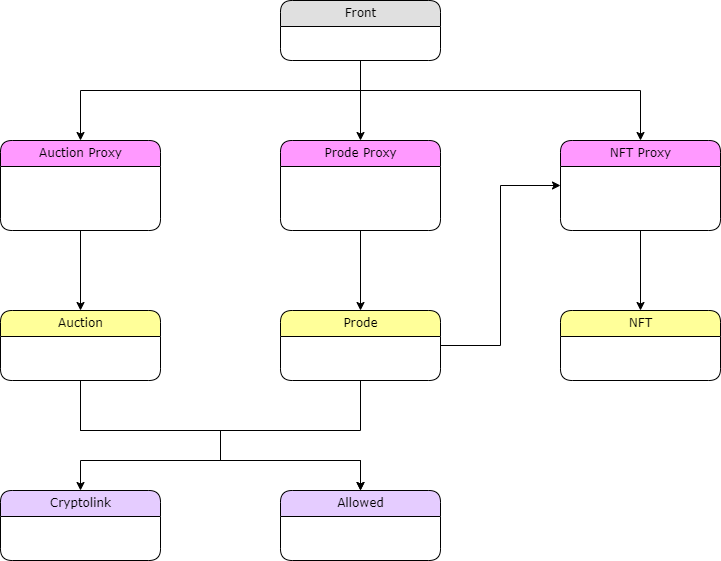

The diagram above was exported from draw.io. Its source (the exported page's mxGraphModel, read from the mxfile embedded in the PNG):
<mxGraphModel dx="1108" dy="553" grid="1" gridSize="10" guides="1" tooltips="1" connect="1" arrows="1" fold="1" page="1" pageScale="1" pageWidth="1100" pageHeight="850" background="#ffffff" math="0" shadow="0">
  <root>
    <mxCell id="0" />
    <mxCell id="1" parent="0" />
    <mxCell id="JG_a8ye7b-ZBBXJKZCyh-2" style="edgeStyle=orthogonalEdgeStyle;rounded=0;orthogonalLoop=1;jettySize=auto;html=1;entryX=0.5;entryY=0;entryDx=0;entryDy=0;" parent="1" source="21ea969265ad0168-6" target="67EA02IBs3otqQaFGJDR-2" edge="1">
      <mxGeometry relative="1" as="geometry" />
    </mxCell>
    <mxCell id="pcBybOacz_EmgaHUCejK-1" style="edgeStyle=orthogonalEdgeStyle;rounded=0;orthogonalLoop=1;jettySize=auto;html=1;entryX=0.5;entryY=0;entryDx=0;entryDy=0;" parent="1" source="21ea969265ad0168-6" target="67EA02IBs3otqQaFGJDR-3" edge="1">
      <mxGeometry relative="1" as="geometry">
        <Array as="points">
          <mxPoint x="640" y="170" />
          <mxPoint x="920" y="170" />
        </Array>
      </mxGeometry>
    </mxCell>
    <mxCell id="67EA02IBs3otqQaFGJDR-9" style="edgeStyle=orthogonalEdgeStyle;rounded=0;orthogonalLoop=1;jettySize=auto;html=1;entryX=0.5;entryY=0;entryDx=0;entryDy=0;" parent="1" source="21ea969265ad0168-6" target="67EA02IBs3otqQaFGJDR-4" edge="1">
      <mxGeometry relative="1" as="geometry">
        <Array as="points">
          <mxPoint x="640" y="170" />
          <mxPoint x="360" y="170" />
        </Array>
      </mxGeometry>
    </mxCell>
    <mxCell id="21ea969265ad0168-6" value="Front" style="swimlane;html=1;fontStyle=0;childLayout=stackLayout;horizontal=1;startSize=26;fillColor=#e0e0e0;horizontalStack=0;resizeParent=1;resizeLast=0;collapsible=1;marginBottom=0;swimlaneFillColor=#ffffff;align=center;rounded=1;shadow=0;comic=0;labelBackgroundColor=none;strokeWidth=1;fontFamily=Verdana;fontSize=12" parent="1" vertex="1">
      <mxGeometry x="560" y="80" width="160" height="60" as="geometry" />
    </mxCell>
    <mxCell id="JG_a8ye7b-ZBBXJKZCyh-4" style="edgeStyle=orthogonalEdgeStyle;rounded=0;orthogonalLoop=1;jettySize=auto;html=1;entryX=0;entryY=0.5;entryDx=0;entryDy=0;" parent="1" source="21ea969265ad0168-10" target="67EA02IBs3otqQaFGJDR-3" edge="1">
      <mxGeometry relative="1" as="geometry">
        <mxPoint x="830" y="435" as="targetPoint" />
      </mxGeometry>
    </mxCell>
    <mxCell id="JG_a8ye7b-ZBBXJKZCyh-11" style="edgeStyle=orthogonalEdgeStyle;rounded=0;orthogonalLoop=1;jettySize=auto;html=1;entryX=0.5;entryY=0;entryDx=0;entryDy=0;" parent="1" source="21ea969265ad0168-10" target="21ea969265ad0168-26" edge="1">
      <mxGeometry relative="1" as="geometry">
        <Array as="points">
          <mxPoint x="640" y="510" />
          <mxPoint x="500" y="510" />
          <mxPoint x="500" y="540" />
          <mxPoint x="640" y="540" />
        </Array>
      </mxGeometry>
    </mxCell>
    <mxCell id="21ea969265ad0168-10" value="Prode" style="swimlane;html=1;fontStyle=0;childLayout=stackLayout;horizontal=1;startSize=26;fillColor=#FFFF99;horizontalStack=0;resizeParent=1;resizeLast=0;collapsible=1;marginBottom=0;swimlaneFillColor=#ffffff;align=center;rounded=1;shadow=0;comic=0;labelBackgroundColor=none;strokeWidth=1;fontFamily=Verdana;fontSize=12" parent="1" vertex="1">
      <mxGeometry x="560" y="390" width="160" height="70" as="geometry" />
    </mxCell>
    <mxCell id="21ea969265ad0168-14" value="NFT" style="swimlane;html=1;fontStyle=0;childLayout=stackLayout;horizontal=1;startSize=26;fillColor=#FFFF99;horizontalStack=0;resizeParent=1;resizeLast=0;collapsible=1;marginBottom=0;swimlaneFillColor=#ffffff;align=center;rounded=1;shadow=0;comic=0;labelBackgroundColor=none;strokeWidth=1;fontFamily=Verdana;fontSize=12" parent="1" vertex="1">
      <mxGeometry x="840" y="390" width="160" height="70" as="geometry" />
    </mxCell>
    <mxCell id="21ea969265ad0168-18" value="Cryptolink" style="swimlane;html=1;fontStyle=0;childLayout=stackLayout;horizontal=1;startSize=26;fillColor=#E5CCFF;horizontalStack=0;resizeParent=1;resizeLast=0;collapsible=1;marginBottom=0;swimlaneFillColor=#ffffff;align=center;rounded=1;shadow=0;comic=0;labelBackgroundColor=none;strokeWidth=1;fontFamily=Verdana;fontSize=12" parent="1" vertex="1">
      <mxGeometry x="280" y="570" width="160" height="70" as="geometry" />
    </mxCell>
    <mxCell id="JG_a8ye7b-ZBBXJKZCyh-7" style="edgeStyle=orthogonalEdgeStyle;rounded=0;orthogonalLoop=1;jettySize=auto;html=1;entryX=0.5;entryY=0;entryDx=0;entryDy=0;" parent="1" source="21ea969265ad0168-22" target="21ea969265ad0168-18" edge="1">
      <mxGeometry relative="1" as="geometry">
        <Array as="points">
          <mxPoint x="360" y="510" />
          <mxPoint x="500" y="510" />
          <mxPoint x="500" y="540" />
          <mxPoint x="360" y="540" />
        </Array>
      </mxGeometry>
    </mxCell>
    <mxCell id="JG_a8ye7b-ZBBXJKZCyh-8" style="edgeStyle=orthogonalEdgeStyle;rounded=0;orthogonalLoop=1;jettySize=auto;html=1;entryX=0.5;entryY=0;entryDx=0;entryDy=0;" parent="1" source="21ea969265ad0168-22" target="21ea969265ad0168-26" edge="1">
      <mxGeometry relative="1" as="geometry">
        <Array as="points">
          <mxPoint x="360" y="510" />
          <mxPoint x="500" y="510" />
          <mxPoint x="500" y="540" />
          <mxPoint x="640" y="540" />
        </Array>
      </mxGeometry>
    </mxCell>
    <mxCell id="21ea969265ad0168-22" value="Auction" style="swimlane;html=1;fontStyle=0;childLayout=stackLayout;horizontal=1;startSize=26;fillColor=#FFFF99;horizontalStack=0;resizeParent=1;resizeLast=0;collapsible=1;marginBottom=0;swimlaneFillColor=#ffffff;align=center;rounded=1;shadow=0;comic=0;labelBackgroundColor=none;strokeWidth=1;fontFamily=Verdana;fontSize=12" parent="1" vertex="1">
      <mxGeometry x="280" y="390" width="160" height="70" as="geometry" />
    </mxCell>
    <mxCell id="21ea969265ad0168-26" value="Allowed" style="swimlane;html=1;fontStyle=0;childLayout=stackLayout;horizontal=1;startSize=26;fillColor=#E5CCFF;horizontalStack=0;resizeParent=1;resizeLast=0;collapsible=1;marginBottom=0;swimlaneFillColor=#ffffff;align=center;rounded=1;shadow=0;comic=0;labelBackgroundColor=none;strokeWidth=1;fontFamily=Verdana;fontSize=12" parent="1" vertex="1">
      <mxGeometry x="560" y="570" width="160" height="70" as="geometry" />
    </mxCell>
    <mxCell id="67EA02IBs3otqQaFGJDR-8" style="edgeStyle=orthogonalEdgeStyle;rounded=0;orthogonalLoop=1;jettySize=auto;html=1;entryX=0.5;entryY=0;entryDx=0;entryDy=0;" parent="1" source="67EA02IBs3otqQaFGJDR-2" target="21ea969265ad0168-10" edge="1">
      <mxGeometry relative="1" as="geometry" />
    </mxCell>
    <mxCell id="67EA02IBs3otqQaFGJDR-2" value="Prode Proxy" style="swimlane;html=1;fontStyle=0;childLayout=stackLayout;horizontal=1;startSize=26;fillColor=#FF99FF;horizontalStack=0;resizeParent=1;resizeLast=0;collapsible=1;marginBottom=0;swimlaneFillColor=#ffffff;align=center;rounded=1;shadow=0;comic=0;labelBackgroundColor=none;strokeWidth=1;fontFamily=Verdana;fontSize=12" parent="1" vertex="1">
      <mxGeometry x="560" y="220" width="160" height="90" as="geometry" />
    </mxCell>
    <mxCell id="67EA02IBs3otqQaFGJDR-7" style="edgeStyle=orthogonalEdgeStyle;rounded=0;orthogonalLoop=1;jettySize=auto;html=1;entryX=0.5;entryY=0;entryDx=0;entryDy=0;" parent="1" source="67EA02IBs3otqQaFGJDR-3" target="21ea969265ad0168-14" edge="1">
      <mxGeometry relative="1" as="geometry" />
    </mxCell>
    <mxCell id="67EA02IBs3otqQaFGJDR-3" value="NFT Proxy" style="swimlane;html=1;fontStyle=0;childLayout=stackLayout;horizontal=1;startSize=26;fillColor=#FF99FF;horizontalStack=0;resizeParent=1;resizeLast=0;collapsible=1;marginBottom=0;swimlaneFillColor=#ffffff;align=center;rounded=1;shadow=0;comic=0;labelBackgroundColor=none;strokeWidth=1;fontFamily=Verdana;fontSize=12" parent="1" vertex="1">
      <mxGeometry x="840" y="220" width="160" height="90" as="geometry" />
    </mxCell>
    <mxCell id="67EA02IBs3otqQaFGJDR-10" style="edgeStyle=orthogonalEdgeStyle;rounded=0;orthogonalLoop=1;jettySize=auto;html=1;entryX=0.5;entryY=0;entryDx=0;entryDy=0;" parent="1" source="67EA02IBs3otqQaFGJDR-4" target="21ea969265ad0168-22" edge="1">
      <mxGeometry relative="1" as="geometry" />
    </mxCell>
    <mxCell id="67EA02IBs3otqQaFGJDR-4" value="Auction Proxy" style="swimlane;html=1;fontStyle=0;childLayout=stackLayout;horizontal=1;startSize=26;fillColor=#FF99FF;horizontalStack=0;resizeParent=1;resizeLast=0;collapsible=1;marginBottom=0;swimlaneFillColor=#ffffff;align=center;rounded=1;shadow=0;comic=0;labelBackgroundColor=none;strokeWidth=1;fontFamily=Verdana;fontSize=12" parent="1" vertex="1">
      <mxGeometry x="280" y="220" width="160" height="90" as="geometry" />
    </mxCell>
  </root>
</mxGraphModel>